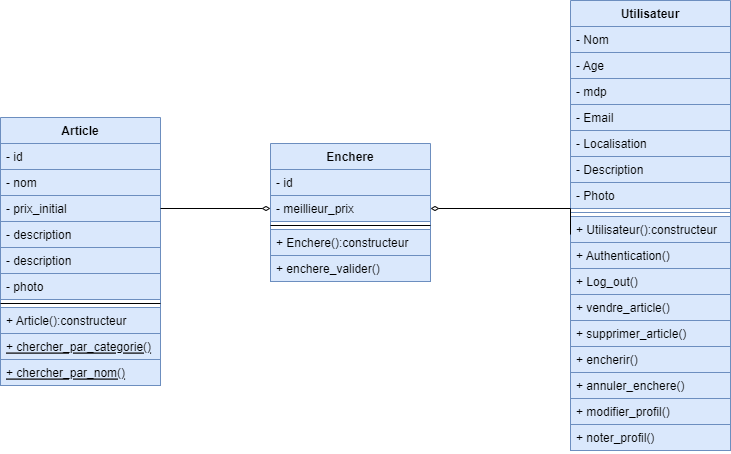

The diagram above was exported from draw.io. Its source (the exported page's mxGraphModel, read from the mxfile embedded in the PNG):
<mxGraphModel dx="827" dy="452" grid="1" gridSize="10" guides="1" tooltips="1" connect="1" arrows="1" fold="1" page="1" pageScale="1" pageWidth="827" pageHeight="1169" math="0" shadow="0">
  <root>
    <mxCell id="WIyWlLk6GJQsqaUBKTNV-0" />
    <mxCell id="WIyWlLk6GJQsqaUBKTNV-1" parent="WIyWlLk6GJQsqaUBKTNV-0" />
    <mxCell id="qkuFcKxjyPb9YMjKMViJ-0" value="Utilisateur" style="swimlane;fontStyle=1;align=center;verticalAlign=top;childLayout=stackLayout;horizontal=1;startSize=26;horizontalStack=0;resizeParent=1;resizeParentMax=0;resizeLast=0;collapsible=1;marginBottom=0;fillColor=#dae8fc;strokeColor=#6c8ebf;" parent="WIyWlLk6GJQsqaUBKTNV-1" vertex="1">
      <mxGeometry x="620" y="3" width="160" height="450" as="geometry" />
    </mxCell>
    <mxCell id="qkuFcKxjyPb9YMjKMViJ-1" value="- Nom" style="text;strokeColor=#6c8ebf;fillColor=#dae8fc;align=left;verticalAlign=top;spacingLeft=4;spacingRight=4;overflow=hidden;rotatable=0;points=[[0,0.5],[1,0.5]];portConstraint=eastwest;" parent="qkuFcKxjyPb9YMjKMViJ-0" vertex="1">
      <mxGeometry y="26" width="160" height="26" as="geometry" />
    </mxCell>
    <mxCell id="qkuFcKxjyPb9YMjKMViJ-5" value="- Age" style="text;strokeColor=#6c8ebf;fillColor=#dae8fc;align=left;verticalAlign=top;spacingLeft=4;spacingRight=4;overflow=hidden;rotatable=0;points=[[0,0.5],[1,0.5]];portConstraint=eastwest;" parent="qkuFcKxjyPb9YMjKMViJ-0" vertex="1">
      <mxGeometry y="52" width="160" height="26" as="geometry" />
    </mxCell>
    <mxCell id="qkuFcKxjyPb9YMjKMViJ-6" value="- mdp" style="text;strokeColor=#6c8ebf;fillColor=#dae8fc;align=left;verticalAlign=top;spacingLeft=4;spacingRight=4;overflow=hidden;rotatable=0;points=[[0,0.5],[1,0.5]];portConstraint=eastwest;" parent="qkuFcKxjyPb9YMjKMViJ-0" vertex="1">
      <mxGeometry y="78" width="160" height="26" as="geometry" />
    </mxCell>
    <mxCell id="qkuFcKxjyPb9YMjKMViJ-4" value="- Email" style="text;strokeColor=#6c8ebf;fillColor=#dae8fc;align=left;verticalAlign=top;spacingLeft=4;spacingRight=4;overflow=hidden;rotatable=0;points=[[0,0.5],[1,0.5]];portConstraint=eastwest;" parent="qkuFcKxjyPb9YMjKMViJ-0" vertex="1">
      <mxGeometry y="104" width="160" height="26" as="geometry" />
    </mxCell>
    <mxCell id="qkuFcKxjyPb9YMjKMViJ-13" value="- Localisation" style="text;strokeColor=#6c8ebf;fillColor=#dae8fc;align=left;verticalAlign=top;spacingLeft=4;spacingRight=4;overflow=hidden;rotatable=0;points=[[0,0.5],[1,0.5]];portConstraint=eastwest;" parent="qkuFcKxjyPb9YMjKMViJ-0" vertex="1">
      <mxGeometry y="130" width="160" height="26" as="geometry" />
    </mxCell>
    <mxCell id="qkuFcKxjyPb9YMjKMViJ-11" value="- Description" style="text;strokeColor=#6c8ebf;fillColor=#dae8fc;align=left;verticalAlign=top;spacingLeft=4;spacingRight=4;overflow=hidden;rotatable=0;points=[[0,0.5],[1,0.5]];portConstraint=eastwest;" parent="qkuFcKxjyPb9YMjKMViJ-0" vertex="1">
      <mxGeometry y="156" width="160" height="26" as="geometry" />
    </mxCell>
    <mxCell id="qkuFcKxjyPb9YMjKMViJ-12" value="- Photo" style="text;strokeColor=#6c8ebf;fillColor=#dae8fc;align=left;verticalAlign=top;spacingLeft=4;spacingRight=4;overflow=hidden;rotatable=0;points=[[0,0.5],[1,0.5]];portConstraint=eastwest;" parent="qkuFcKxjyPb9YMjKMViJ-0" vertex="1">
      <mxGeometry y="182" width="160" height="26" as="geometry" />
    </mxCell>
    <mxCell id="qkuFcKxjyPb9YMjKMViJ-2" value="" style="line;strokeWidth=1;fillColor=#dae8fc;align=left;verticalAlign=middle;spacingTop=-1;spacingLeft=3;spacingRight=3;rotatable=0;labelPosition=right;points=[];portConstraint=eastwest;strokeColor=#6c8ebf;" parent="qkuFcKxjyPb9YMjKMViJ-0" vertex="1">
      <mxGeometry y="208" width="160" height="8" as="geometry" />
    </mxCell>
    <mxCell id="p_vxktgj0Ay9JgkVtKlu-7" value="+ Utilisateur():constructeur" style="text;strokeColor=#6c8ebf;fillColor=#dae8fc;align=left;verticalAlign=top;spacingLeft=4;spacingRight=4;overflow=hidden;rotatable=0;points=[[0,0.5],[1,0.5]];portConstraint=eastwest;" vertex="1" parent="qkuFcKxjyPb9YMjKMViJ-0">
      <mxGeometry y="216" width="160" height="26" as="geometry" />
    </mxCell>
    <mxCell id="qkuFcKxjyPb9YMjKMViJ-3" value="+ Authentication()" style="text;strokeColor=#6c8ebf;fillColor=#dae8fc;align=left;verticalAlign=top;spacingLeft=4;spacingRight=4;overflow=hidden;rotatable=0;points=[[0,0.5],[1,0.5]];portConstraint=eastwest;" parent="qkuFcKxjyPb9YMjKMViJ-0" vertex="1">
      <mxGeometry y="242" width="160" height="26" as="geometry" />
    </mxCell>
    <mxCell id="qkuFcKxjyPb9YMjKMViJ-7" value="+ Log_out()" style="text;strokeColor=#6c8ebf;fillColor=#dae8fc;align=left;verticalAlign=top;spacingLeft=4;spacingRight=4;overflow=hidden;rotatable=0;points=[[0,0.5],[1,0.5]];portConstraint=eastwest;" parent="qkuFcKxjyPb9YMjKMViJ-0" vertex="1">
      <mxGeometry y="268" width="160" height="26" as="geometry" />
    </mxCell>
    <mxCell id="qkuFcKxjyPb9YMjKMViJ-8" value="+ vendre_article()" style="text;strokeColor=#6c8ebf;fillColor=#dae8fc;align=left;verticalAlign=top;spacingLeft=4;spacingRight=4;overflow=hidden;rotatable=0;points=[[0,0.5],[1,0.5]];portConstraint=eastwest;" parent="qkuFcKxjyPb9YMjKMViJ-0" vertex="1">
      <mxGeometry y="294" width="160" height="26" as="geometry" />
    </mxCell>
    <mxCell id="qkuFcKxjyPb9YMjKMViJ-15" value="+ supprimer_article()" style="text;strokeColor=#6c8ebf;fillColor=#dae8fc;align=left;verticalAlign=top;spacingLeft=4;spacingRight=4;overflow=hidden;rotatable=0;points=[[0,0.5],[1,0.5]];portConstraint=eastwest;" parent="qkuFcKxjyPb9YMjKMViJ-0" vertex="1">
      <mxGeometry y="320" width="160" height="26" as="geometry" />
    </mxCell>
    <mxCell id="qkuFcKxjyPb9YMjKMViJ-9" value="+ encherir()" style="text;strokeColor=#6c8ebf;fillColor=#dae8fc;align=left;verticalAlign=top;spacingLeft=4;spacingRight=4;overflow=hidden;rotatable=0;points=[[0,0.5],[1,0.5]];portConstraint=eastwest;" parent="qkuFcKxjyPb9YMjKMViJ-0" vertex="1">
      <mxGeometry y="346" width="160" height="26" as="geometry" />
    </mxCell>
    <mxCell id="qkuFcKxjyPb9YMjKMViJ-16" value="+ annuler_enchere()" style="text;strokeColor=#6c8ebf;fillColor=#dae8fc;align=left;verticalAlign=top;spacingLeft=4;spacingRight=4;overflow=hidden;rotatable=0;points=[[0,0.5],[1,0.5]];portConstraint=eastwest;" parent="qkuFcKxjyPb9YMjKMViJ-0" vertex="1">
      <mxGeometry y="372" width="160" height="26" as="geometry" />
    </mxCell>
    <mxCell id="qkuFcKxjyPb9YMjKMViJ-10" value="+ modifier_profil()" style="text;strokeColor=#6c8ebf;fillColor=#dae8fc;align=left;verticalAlign=top;spacingLeft=4;spacingRight=4;overflow=hidden;rotatable=0;points=[[0,0.5],[1,0.5]];portConstraint=eastwest;" parent="qkuFcKxjyPb9YMjKMViJ-0" vertex="1">
      <mxGeometry y="398" width="160" height="26" as="geometry" />
    </mxCell>
    <mxCell id="qkuFcKxjyPb9YMjKMViJ-14" value="+ noter_profil()" style="text;strokeColor=#6c8ebf;fillColor=#dae8fc;align=left;verticalAlign=top;spacingLeft=4;spacingRight=4;overflow=hidden;rotatable=0;points=[[0,0.5],[1,0.5]];portConstraint=eastwest;" parent="qkuFcKxjyPb9YMjKMViJ-0" vertex="1">
      <mxGeometry y="424" width="160" height="26" as="geometry" />
    </mxCell>
    <mxCell id="qkuFcKxjyPb9YMjKMViJ-21" value="Article" style="swimlane;fontStyle=1;align=center;verticalAlign=top;childLayout=stackLayout;horizontal=1;startSize=26;horizontalStack=0;resizeParent=1;resizeParentMax=0;resizeLast=0;collapsible=1;marginBottom=0;fillColor=#dae8fc;strokeColor=#6c8ebf;" parent="WIyWlLk6GJQsqaUBKTNV-1" vertex="1">
      <mxGeometry x="50" y="120" width="160" height="268" as="geometry" />
    </mxCell>
    <mxCell id="qkuFcKxjyPb9YMjKMViJ-22" value="- id" style="text;strokeColor=#6c8ebf;fillColor=#dae8fc;align=left;verticalAlign=top;spacingLeft=4;spacingRight=4;overflow=hidden;rotatable=0;points=[[0,0.5],[1,0.5]];portConstraint=eastwest;" parent="qkuFcKxjyPb9YMjKMViJ-21" vertex="1">
      <mxGeometry y="26" width="160" height="26" as="geometry" />
    </mxCell>
    <mxCell id="qkuFcKxjyPb9YMjKMViJ-25" value="- nom" style="text;strokeColor=#6c8ebf;fillColor=#dae8fc;align=left;verticalAlign=top;spacingLeft=4;spacingRight=4;overflow=hidden;rotatable=0;points=[[0,0.5],[1,0.5]];portConstraint=eastwest;" parent="qkuFcKxjyPb9YMjKMViJ-21" vertex="1">
      <mxGeometry y="52" width="160" height="26" as="geometry" />
    </mxCell>
    <mxCell id="qkuFcKxjyPb9YMjKMViJ-26" value="- prix_initial" style="text;strokeColor=#6c8ebf;fillColor=#dae8fc;align=left;verticalAlign=top;spacingLeft=4;spacingRight=4;overflow=hidden;rotatable=0;points=[[0,0.5],[1,0.5]];portConstraint=eastwest;" parent="qkuFcKxjyPb9YMjKMViJ-21" vertex="1">
      <mxGeometry y="78" width="160" height="26" as="geometry" />
    </mxCell>
    <mxCell id="qkuFcKxjyPb9YMjKMViJ-27" value="- description" style="text;strokeColor=#6c8ebf;fillColor=#dae8fc;align=left;verticalAlign=top;spacingLeft=4;spacingRight=4;overflow=hidden;rotatable=0;points=[[0,0.5],[1,0.5]];portConstraint=eastwest;" parent="qkuFcKxjyPb9YMjKMViJ-21" vertex="1">
      <mxGeometry y="104" width="160" height="26" as="geometry" />
    </mxCell>
    <mxCell id="qkuFcKxjyPb9YMjKMViJ-39" value="- description" style="text;strokeColor=#6c8ebf;fillColor=#dae8fc;align=left;verticalAlign=top;spacingLeft=4;spacingRight=4;overflow=hidden;rotatable=0;points=[[0,0.5],[1,0.5]];portConstraint=eastwest;" parent="qkuFcKxjyPb9YMjKMViJ-21" vertex="1">
      <mxGeometry y="130" width="160" height="26" as="geometry" />
    </mxCell>
    <mxCell id="qkuFcKxjyPb9YMjKMViJ-28" value="- photo" style="text;strokeColor=#6c8ebf;fillColor=#dae8fc;align=left;verticalAlign=top;spacingLeft=4;spacingRight=4;overflow=hidden;rotatable=0;points=[[0,0.5],[1,0.5]];portConstraint=eastwest;" parent="qkuFcKxjyPb9YMjKMViJ-21" vertex="1">
      <mxGeometry y="156" width="160" height="26" as="geometry" />
    </mxCell>
    <mxCell id="qkuFcKxjyPb9YMjKMViJ-23" value="" style="line;strokeWidth=1;fillColor=none;align=left;verticalAlign=middle;spacingTop=-1;spacingLeft=3;spacingRight=3;rotatable=0;labelPosition=right;points=[];portConstraint=eastwest;" parent="qkuFcKxjyPb9YMjKMViJ-21" vertex="1">
      <mxGeometry y="182" width="160" height="8" as="geometry" />
    </mxCell>
    <mxCell id="p_vxktgj0Ay9JgkVtKlu-6" value="+ Article():constructeur" style="text;strokeColor=#6c8ebf;fillColor=#dae8fc;align=left;verticalAlign=top;spacingLeft=4;spacingRight=4;overflow=hidden;rotatable=0;points=[[0,0.5],[1,0.5]];portConstraint=eastwest;" vertex="1" parent="qkuFcKxjyPb9YMjKMViJ-21">
      <mxGeometry y="190" width="160" height="26" as="geometry" />
    </mxCell>
    <mxCell id="qkuFcKxjyPb9YMjKMViJ-24" value="+ chercher_par_categorie()" style="text;strokeColor=#6c8ebf;fillColor=#dae8fc;align=left;verticalAlign=top;spacingLeft=4;spacingRight=4;overflow=hidden;rotatable=0;points=[[0,0.5],[1,0.5]];portConstraint=eastwest;fontStyle=4" parent="qkuFcKxjyPb9YMjKMViJ-21" vertex="1">
      <mxGeometry y="216" width="160" height="26" as="geometry" />
    </mxCell>
    <mxCell id="p_vxktgj0Ay9JgkVtKlu-4" value="+ chercher_par_nom()" style="text;strokeColor=#6c8ebf;fillColor=#dae8fc;align=left;verticalAlign=top;spacingLeft=4;spacingRight=4;overflow=hidden;rotatable=0;points=[[0,0.5],[1,0.5]];portConstraint=eastwest;fontStyle=4" vertex="1" parent="qkuFcKxjyPb9YMjKMViJ-21">
      <mxGeometry y="242" width="160" height="26" as="geometry" />
    </mxCell>
    <mxCell id="qkuFcKxjyPb9YMjKMViJ-40" style="edgeStyle=orthogonalEdgeStyle;rounded=0;orthogonalLoop=1;jettySize=auto;html=1;entryX=0;entryY=0.5;entryDx=0;entryDy=0;endArrow=diamondThin;endFill=0;exitX=1;exitY=0.5;exitDx=0;exitDy=0;" parent="WIyWlLk6GJQsqaUBKTNV-1" source="qkuFcKxjyPb9YMjKMViJ-26" target="qkuFcKxjyPb9YMjKMViJ-34" edge="1">
      <mxGeometry relative="1" as="geometry">
        <mxPoint x="330" y="224" as="targetPoint" />
      </mxGeometry>
    </mxCell>
    <mxCell id="qkuFcKxjyPb9YMjKMViJ-41" style="edgeStyle=orthogonalEdgeStyle;rounded=0;orthogonalLoop=1;jettySize=auto;html=1;entryX=1;entryY=0.5;entryDx=0;entryDy=0;endArrow=diamondThin;endFill=0;" parent="WIyWlLk6GJQsqaUBKTNV-1" target="qkuFcKxjyPb9YMjKMViJ-34" edge="1">
      <mxGeometry relative="1" as="geometry">
        <mxPoint x="620" y="237" as="sourcePoint" />
        <mxPoint x="470" y="224" as="targetPoint" />
      </mxGeometry>
    </mxCell>
    <mxCell id="p_vxktgj0Ay9JgkVtKlu-0" value="Enchere" style="swimlane;fontStyle=1;align=center;verticalAlign=top;childLayout=stackLayout;horizontal=1;startSize=26;horizontalStack=0;resizeParent=1;resizeParentMax=0;resizeLast=0;collapsible=1;marginBottom=0;fillColor=#dae8fc;strokeColor=#6c8ebf;" vertex="1" parent="WIyWlLk6GJQsqaUBKTNV-1">
      <mxGeometry x="320" y="146" width="160" height="138" as="geometry" />
    </mxCell>
    <mxCell id="qkuFcKxjyPb9YMjKMViJ-31" value="- id" style="text;strokeColor=#6c8ebf;fillColor=#dae8fc;align=left;verticalAlign=top;spacingLeft=4;spacingRight=4;overflow=hidden;rotatable=0;points=[[0,0.5],[1,0.5]];portConstraint=eastwest;" parent="p_vxktgj0Ay9JgkVtKlu-0" vertex="1">
      <mxGeometry y="26" width="160" height="26" as="geometry" />
    </mxCell>
    <mxCell id="qkuFcKxjyPb9YMjKMViJ-34" value="- meillieur_prix " style="text;strokeColor=#6c8ebf;fillColor=#dae8fc;align=left;verticalAlign=top;spacingLeft=4;spacingRight=4;overflow=hidden;rotatable=0;points=[[0,0.5],[1,0.5]];portConstraint=eastwest;" parent="p_vxktgj0Ay9JgkVtKlu-0" vertex="1">
      <mxGeometry y="52" width="160" height="26" as="geometry" />
    </mxCell>
    <mxCell id="p_vxktgj0Ay9JgkVtKlu-2" value="" style="line;strokeWidth=1;fillColor=none;align=left;verticalAlign=middle;spacingTop=-1;spacingLeft=3;spacingRight=3;rotatable=0;labelPosition=right;points=[];portConstraint=eastwest;" vertex="1" parent="p_vxktgj0Ay9JgkVtKlu-0">
      <mxGeometry y="78" width="160" height="8" as="geometry" />
    </mxCell>
    <mxCell id="p_vxktgj0Ay9JgkVtKlu-3" value="+ Enchere():constructeur" style="text;strokeColor=#6c8ebf;fillColor=#dae8fc;align=left;verticalAlign=top;spacingLeft=4;spacingRight=4;overflow=hidden;rotatable=0;points=[[0,0.5],[1,0.5]];portConstraint=eastwest;" vertex="1" parent="p_vxktgj0Ay9JgkVtKlu-0">
      <mxGeometry y="86" width="160" height="26" as="geometry" />
    </mxCell>
    <mxCell id="p_vxktgj0Ay9JgkVtKlu-5" value="+ enchere_valider()" style="text;strokeColor=#6c8ebf;fillColor=#dae8fc;align=left;verticalAlign=top;spacingLeft=4;spacingRight=4;overflow=hidden;rotatable=0;points=[[0,0.5],[1,0.5]];portConstraint=eastwest;fontStyle=0" vertex="1" parent="p_vxktgj0Ay9JgkVtKlu-0">
      <mxGeometry y="112" width="160" height="26" as="geometry" />
    </mxCell>
  </root>
</mxGraphModel>